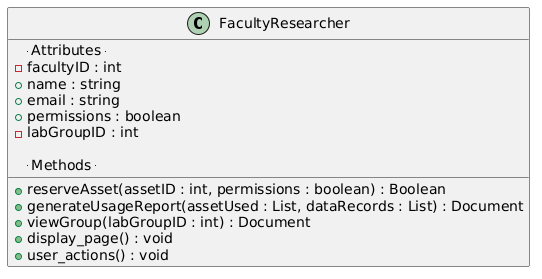

The diagram above was rendered by PlantUML. Its source (embedded in the PNG):
@startuml
class FacultyResearcher {

    -- Attributes --
    - facultyID : int
    + name : string
    + email : string
    + permissions : boolean
    - labGroupID : int
    
    -- Methods --
    + reserveAsset(assetID : int, permissions : boolean) : Boolean
    + generateUsageReport(assetUsed : List, dataRecords : List) : Document
    + viewGroup(labGroupID : int) : Document
    + display_page() : void
    + user_actions() : void
}
@enduml